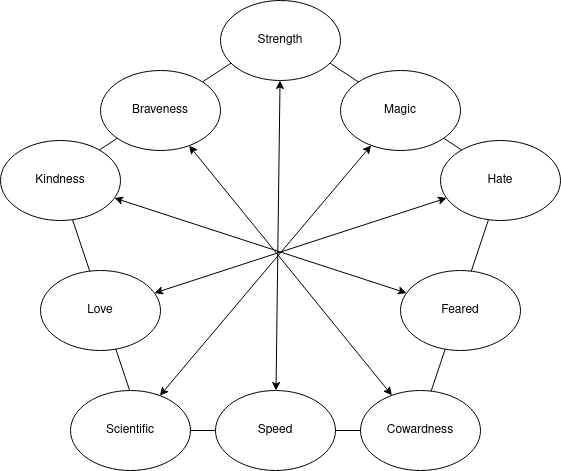

The diagram above was exported from draw.io. Its source (the exported page's mxGraphModel, read from the mxfile embedded in the PNG):
<mxGraphModel dx="782" dy="661" grid="1" gridSize="10" guides="1" tooltips="1" connect="1" arrows="1" fold="1" page="1" pageScale="1" pageWidth="850" pageHeight="1100" math="0" shadow="0">
  <root>
    <mxCell id="0" />
    <mxCell id="1" parent="0" />
    <mxCell id="EbsZMXuXfEKyO9ayPec8-16" value="" style="whiteSpace=wrap;html=1;shape=mxgraph.basic.pentagon" vertex="1" parent="1">
      <mxGeometry x="207.78" y="610" width="444.44" height="400" as="geometry" />
    </mxCell>
    <mxCell id="EbsZMXuXfEKyO9ayPec8-5" style="rounded=0;orthogonalLoop=1;jettySize=auto;html=1;startArrow=classic;startFill=1;" edge="1" parent="1" source="EbsZMXuXfEKyO9ayPec8-1" target="EbsZMXuXfEKyO9ayPec8-2">
      <mxGeometry relative="1" as="geometry" />
    </mxCell>
    <mxCell id="EbsZMXuXfEKyO9ayPec8-1" value="Strength" style="ellipse;whiteSpace=wrap;html=1;" vertex="1" parent="1">
      <mxGeometry x="370" y="580" width="120" height="80" as="geometry" />
    </mxCell>
    <mxCell id="EbsZMXuXfEKyO9ayPec8-2" value="Speed" style="ellipse;whiteSpace=wrap;html=1;" vertex="1" parent="1">
      <mxGeometry x="365" y="970" width="120" height="80" as="geometry" />
    </mxCell>
    <mxCell id="EbsZMXuXfEKyO9ayPec8-3" value="Hate" style="ellipse;whiteSpace=wrap;html=1;" vertex="1" parent="1">
      <mxGeometry x="590" y="720" width="120" height="80" as="geometry" />
    </mxCell>
    <mxCell id="EbsZMXuXfEKyO9ayPec8-6" style="edgeStyle=none;rounded=0;orthogonalLoop=1;jettySize=auto;html=1;startArrow=classic;startFill=1;" edge="1" parent="1" source="EbsZMXuXfEKyO9ayPec8-4" target="EbsZMXuXfEKyO9ayPec8-3">
      <mxGeometry relative="1" as="geometry" />
    </mxCell>
    <mxCell id="EbsZMXuXfEKyO9ayPec8-4" value="Love" style="ellipse;whiteSpace=wrap;html=1;" vertex="1" parent="1">
      <mxGeometry x="190" y="850" width="120" height="80" as="geometry" />
    </mxCell>
    <mxCell id="EbsZMXuXfEKyO9ayPec8-9" style="edgeStyle=none;rounded=0;orthogonalLoop=1;jettySize=auto;html=1;startArrow=classic;startFill=1;" edge="1" parent="1" source="EbsZMXuXfEKyO9ayPec8-7" target="EbsZMXuXfEKyO9ayPec8-8">
      <mxGeometry relative="1" as="geometry" />
    </mxCell>
    <mxCell id="EbsZMXuXfEKyO9ayPec8-7" value="Braveness" style="ellipse;whiteSpace=wrap;html=1;" vertex="1" parent="1">
      <mxGeometry x="250" y="650" width="120" height="80" as="geometry" />
    </mxCell>
    <mxCell id="EbsZMXuXfEKyO9ayPec8-8" value="Cowardness" style="ellipse;whiteSpace=wrap;html=1;" vertex="1" parent="1">
      <mxGeometry x="510" y="970" width="120" height="80" as="geometry" />
    </mxCell>
    <mxCell id="EbsZMXuXfEKyO9ayPec8-10" value="Scientific" style="ellipse;whiteSpace=wrap;html=1;" vertex="1" parent="1">
      <mxGeometry x="220" y="970" width="120" height="80" as="geometry" />
    </mxCell>
    <mxCell id="EbsZMXuXfEKyO9ayPec8-12" style="edgeStyle=none;rounded=0;orthogonalLoop=1;jettySize=auto;html=1;startArrow=classic;startFill=1;" edge="1" parent="1" source="EbsZMXuXfEKyO9ayPec8-11" target="EbsZMXuXfEKyO9ayPec8-10">
      <mxGeometry relative="1" as="geometry" />
    </mxCell>
    <mxCell id="EbsZMXuXfEKyO9ayPec8-11" value="Magic" style="ellipse;whiteSpace=wrap;html=1;" vertex="1" parent="1">
      <mxGeometry x="490" y="650" width="120" height="80" as="geometry" />
    </mxCell>
    <mxCell id="EbsZMXuXfEKyO9ayPec8-15" style="edgeStyle=none;rounded=0;orthogonalLoop=1;jettySize=auto;html=1;startArrow=classic;startFill=1;" edge="1" parent="1" source="EbsZMXuXfEKyO9ayPec8-13" target="EbsZMXuXfEKyO9ayPec8-14">
      <mxGeometry relative="1" as="geometry" />
    </mxCell>
    <mxCell id="EbsZMXuXfEKyO9ayPec8-13" value="Feared" style="ellipse;whiteSpace=wrap;html=1;" vertex="1" parent="1">
      <mxGeometry x="550" y="850" width="120" height="80" as="geometry" />
    </mxCell>
    <mxCell id="EbsZMXuXfEKyO9ayPec8-14" value="Kindness" style="ellipse;whiteSpace=wrap;html=1;" vertex="1" parent="1">
      <mxGeometry x="150" y="720" width="120" height="80" as="geometry" />
    </mxCell>
  </root>
</mxGraphModel>